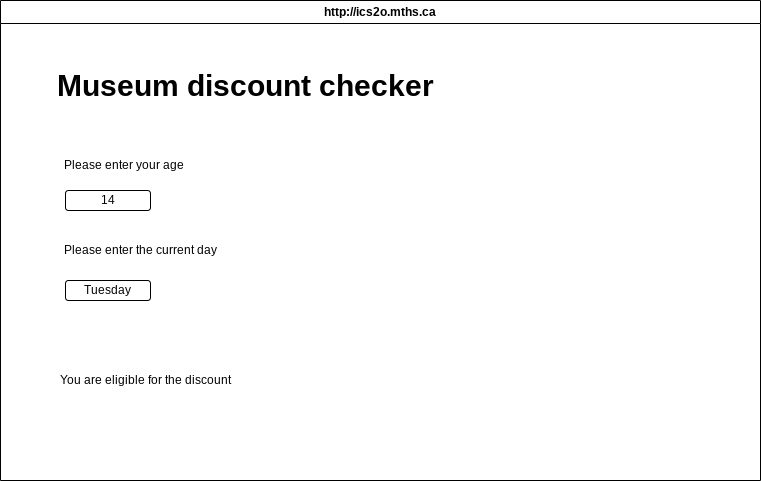

The diagram above was exported from draw.io. Its source (the exported page's mxGraphModel, read from the mxfile embedded in the PNG):
<mxGraphModel dx="1086" dy="692" grid="1" gridSize="10" guides="1" tooltips="1" connect="1" arrows="1" fold="1" page="1" pageScale="1" pageWidth="850" pageHeight="1100" math="0" shadow="0">
  <root>
    <mxCell id="0" />
    <mxCell id="1" parent="0" />
    <mxCell id="7" value="http://ics2o.mths.ca" style="swimlane;whiteSpace=wrap;html=1;" parent="1" vertex="1">
      <mxGeometry x="40" y="40" width="760" height="480" as="geometry" />
    </mxCell>
    <mxCell id="8" value="&lt;font style=&quot;font-size: 30px;&quot;&gt;Museum discount checker&lt;/font&gt;" style="text;html=1;strokeColor=none;fillColor=none;align=center;verticalAlign=middle;whiteSpace=wrap;rounded=0;fontStyle=1" vertex="1" parent="7">
      <mxGeometry x="40" y="70" width="410" height="30" as="geometry" />
    </mxCell>
    <mxCell id="10" value="Please enter your age&amp;nbsp;" style="text;html=1;align=center;verticalAlign=middle;resizable=0;points=[];autosize=1;strokeColor=none;fillColor=none;fontSize=12;" vertex="1" parent="7">
      <mxGeometry x="50" y="150" width="150" height="30" as="geometry" />
    </mxCell>
    <mxCell id="11" value="14" style="rounded=1;whiteSpace=wrap;html=1;fontSize=12;" vertex="1" parent="7">
      <mxGeometry x="65" y="190" width="85" height="20" as="geometry" />
    </mxCell>
    <mxCell id="12" value="Please enter the current day" style="text;html=1;align=center;verticalAlign=middle;resizable=0;points=[];autosize=1;strokeColor=none;fillColor=none;fontSize=12;" vertex="1" parent="7">
      <mxGeometry x="50" y="235" width="180" height="30" as="geometry" />
    </mxCell>
    <mxCell id="13" value="Tuesday" style="rounded=1;whiteSpace=wrap;html=1;fontSize=12;" vertex="1" parent="7">
      <mxGeometry x="65" y="280" width="85" height="20" as="geometry" />
    </mxCell>
    <mxCell id="14" value="You are eligible for the discount" style="text;html=1;align=center;verticalAlign=middle;resizable=0;points=[];autosize=1;strokeColor=none;fillColor=none;fontSize=12;" vertex="1" parent="7">
      <mxGeometry x="50" y="365" width="190" height="30" as="geometry" />
    </mxCell>
  </root>
</mxGraphModel>